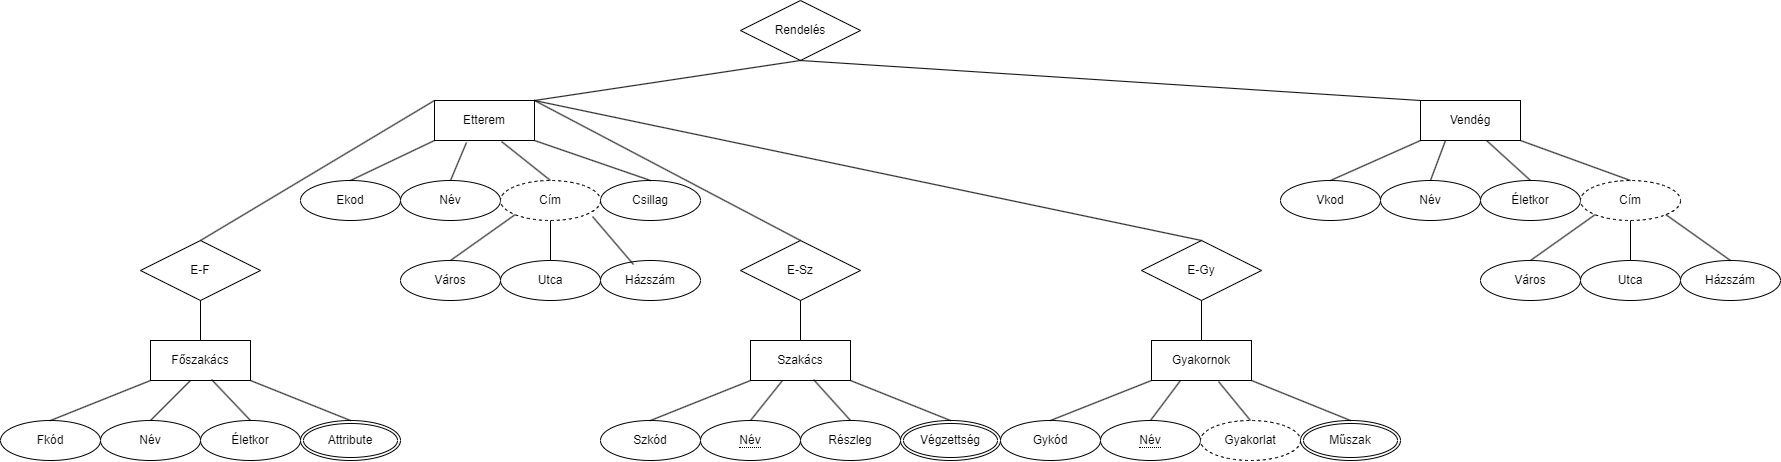

The diagram above was exported from draw.io. Its source (the exported page's mxGraphModel, read from the mxfile embedded in the PNG):
<mxGraphModel dx="2876" dy="2363" grid="1" gridSize="10" guides="1" tooltips="1" connect="1" arrows="1" fold="1" page="1" pageScale="1" pageWidth="827" pageHeight="1169" math="0" shadow="0">
  <root>
    <mxCell id="0" />
    <mxCell id="1" parent="0" />
    <mxCell id="ReJ6oMUF862WZ06giCXm-1" value="Etterem" style="whiteSpace=wrap;html=1;align=center;" vertex="1" parent="1">
      <mxGeometry x="414" y="80" width="100" height="40" as="geometry" />
    </mxCell>
    <mxCell id="ReJ6oMUF862WZ06giCXm-3" value="Ekod" style="ellipse;whiteSpace=wrap;html=1;align=center;" vertex="1" parent="1">
      <mxGeometry x="280" y="160" width="100" height="40" as="geometry" />
    </mxCell>
    <mxCell id="ReJ6oMUF862WZ06giCXm-4" value="Név" style="ellipse;whiteSpace=wrap;html=1;align=center;" vertex="1" parent="1">
      <mxGeometry x="380" y="160" width="100" height="40" as="geometry" />
    </mxCell>
    <mxCell id="ReJ6oMUF862WZ06giCXm-6" value="Csillag" style="ellipse;whiteSpace=wrap;html=1;align=center;" vertex="1" parent="1">
      <mxGeometry x="580" y="160" width="100" height="40" as="geometry" />
    </mxCell>
    <mxCell id="ReJ6oMUF862WZ06giCXm-7" value="Cím" style="ellipse;whiteSpace=wrap;html=1;align=center;dashed=1;" vertex="1" parent="1">
      <mxGeometry x="480" y="160" width="100" height="40" as="geometry" />
    </mxCell>
    <mxCell id="ReJ6oMUF862WZ06giCXm-9" value="Város" style="ellipse;whiteSpace=wrap;html=1;align=center;" vertex="1" parent="1">
      <mxGeometry x="380" y="240" width="100" height="40" as="geometry" />
    </mxCell>
    <mxCell id="ReJ6oMUF862WZ06giCXm-10" value="Utca" style="ellipse;whiteSpace=wrap;html=1;align=center;" vertex="1" parent="1">
      <mxGeometry x="480" y="240" width="100" height="40" as="geometry" />
    </mxCell>
    <mxCell id="ReJ6oMUF862WZ06giCXm-11" value="Házszám" style="ellipse;whiteSpace=wrap;html=1;align=center;" vertex="1" parent="1">
      <mxGeometry x="580" y="240" width="100" height="40" as="geometry" />
    </mxCell>
    <mxCell id="ReJ6oMUF862WZ06giCXm-12" value="" style="endArrow=none;html=1;rounded=0;exitX=0.5;exitY=0;exitDx=0;exitDy=0;entryX=0;entryY=1;entryDx=0;entryDy=0;" edge="1" parent="1" source="ReJ6oMUF862WZ06giCXm-9" target="ReJ6oMUF862WZ06giCXm-7">
      <mxGeometry relative="1" as="geometry">
        <mxPoint x="490" y="430" as="sourcePoint" />
        <mxPoint x="650" y="430" as="targetPoint" />
      </mxGeometry>
    </mxCell>
    <mxCell id="ReJ6oMUF862WZ06giCXm-13" value="" style="endArrow=none;html=1;rounded=0;exitX=0.5;exitY=0;exitDx=0;exitDy=0;entryX=0.5;entryY=1;entryDx=0;entryDy=0;" edge="1" parent="1" source="ReJ6oMUF862WZ06giCXm-10" target="ReJ6oMUF862WZ06giCXm-7">
      <mxGeometry relative="1" as="geometry">
        <mxPoint x="490" y="430" as="sourcePoint" />
        <mxPoint x="650" y="430" as="targetPoint" />
      </mxGeometry>
    </mxCell>
    <mxCell id="ReJ6oMUF862WZ06giCXm-14" value="" style="endArrow=none;html=1;rounded=0;exitX=0.92;exitY=0.9;exitDx=0;exitDy=0;exitPerimeter=0;entryX=0.33;entryY=0.1;entryDx=0;entryDy=0;entryPerimeter=0;" edge="1" parent="1" source="ReJ6oMUF862WZ06giCXm-7" target="ReJ6oMUF862WZ06giCXm-11">
      <mxGeometry relative="1" as="geometry">
        <mxPoint x="490" y="430" as="sourcePoint" />
        <mxPoint x="650" y="430" as="targetPoint" />
      </mxGeometry>
    </mxCell>
    <mxCell id="ReJ6oMUF862WZ06giCXm-15" value="" style="endArrow=none;html=1;rounded=0;exitX=0.5;exitY=0;exitDx=0;exitDy=0;entryX=0;entryY=1;entryDx=0;entryDy=0;" edge="1" parent="1" source="ReJ6oMUF862WZ06giCXm-3" target="ReJ6oMUF862WZ06giCXm-1">
      <mxGeometry relative="1" as="geometry">
        <mxPoint x="490" y="430" as="sourcePoint" />
        <mxPoint x="650" y="430" as="targetPoint" />
      </mxGeometry>
    </mxCell>
    <mxCell id="ReJ6oMUF862WZ06giCXm-16" value="" style="endArrow=none;html=1;rounded=0;exitX=1;exitY=1;exitDx=0;exitDy=0;entryX=0.5;entryY=0;entryDx=0;entryDy=0;" edge="1" parent="1" source="ReJ6oMUF862WZ06giCXm-1" target="ReJ6oMUF862WZ06giCXm-6">
      <mxGeometry relative="1" as="geometry">
        <mxPoint x="490" y="430" as="sourcePoint" />
        <mxPoint x="650" y="430" as="targetPoint" />
      </mxGeometry>
    </mxCell>
    <mxCell id="ReJ6oMUF862WZ06giCXm-17" value="" style="endArrow=none;html=1;rounded=0;exitX=0.5;exitY=0;exitDx=0;exitDy=0;entryX=0.32;entryY=1.05;entryDx=0;entryDy=0;entryPerimeter=0;" edge="1" parent="1" source="ReJ6oMUF862WZ06giCXm-4" target="ReJ6oMUF862WZ06giCXm-1">
      <mxGeometry relative="1" as="geometry">
        <mxPoint x="490" y="430" as="sourcePoint" />
        <mxPoint x="650" y="430" as="targetPoint" />
      </mxGeometry>
    </mxCell>
    <mxCell id="ReJ6oMUF862WZ06giCXm-18" value="" style="endArrow=none;html=1;rounded=0;exitX=0.5;exitY=0;exitDx=0;exitDy=0;entryX=0.67;entryY=1.025;entryDx=0;entryDy=0;entryPerimeter=0;" edge="1" parent="1" source="ReJ6oMUF862WZ06giCXm-7" target="ReJ6oMUF862WZ06giCXm-1">
      <mxGeometry relative="1" as="geometry">
        <mxPoint x="490" y="430" as="sourcePoint" />
        <mxPoint x="500" y="140" as="targetPoint" />
      </mxGeometry>
    </mxCell>
    <mxCell id="ReJ6oMUF862WZ06giCXm-19" value="E-F" style="shape=rhombus;perimeter=rhombusPerimeter;whiteSpace=wrap;html=1;align=center;" vertex="1" parent="1">
      <mxGeometry x="120" y="220" width="120" height="60" as="geometry" />
    </mxCell>
    <mxCell id="ReJ6oMUF862WZ06giCXm-20" value="" style="endArrow=none;html=1;rounded=0;exitX=0.5;exitY=0;exitDx=0;exitDy=0;entryX=0;entryY=0;entryDx=0;entryDy=0;" edge="1" parent="1" source="ReJ6oMUF862WZ06giCXm-19" target="ReJ6oMUF862WZ06giCXm-1">
      <mxGeometry relative="1" as="geometry">
        <mxPoint x="490" y="430" as="sourcePoint" />
        <mxPoint x="650" y="430" as="targetPoint" />
      </mxGeometry>
    </mxCell>
    <mxCell id="ReJ6oMUF862WZ06giCXm-21" value="Főszakács" style="whiteSpace=wrap;html=1;align=center;" vertex="1" parent="1">
      <mxGeometry x="130" y="320" width="100" height="40" as="geometry" />
    </mxCell>
    <mxCell id="ReJ6oMUF862WZ06giCXm-22" value="" style="endArrow=none;html=1;rounded=0;exitX=0.5;exitY=1;exitDx=0;exitDy=0;entryX=0.5;entryY=0;entryDx=0;entryDy=0;" edge="1" parent="1" source="ReJ6oMUF862WZ06giCXm-19" target="ReJ6oMUF862WZ06giCXm-21">
      <mxGeometry relative="1" as="geometry">
        <mxPoint x="490" y="430" as="sourcePoint" />
        <mxPoint x="650" y="430" as="targetPoint" />
      </mxGeometry>
    </mxCell>
    <mxCell id="ReJ6oMUF862WZ06giCXm-23" value="Fkód" style="ellipse;whiteSpace=wrap;html=1;align=center;" vertex="1" parent="1">
      <mxGeometry x="-20" y="400" width="100" height="40" as="geometry" />
    </mxCell>
    <mxCell id="ReJ6oMUF862WZ06giCXm-24" value="Név" style="ellipse;whiteSpace=wrap;html=1;align=center;" vertex="1" parent="1">
      <mxGeometry x="80" y="400" width="100" height="40" as="geometry" />
    </mxCell>
    <mxCell id="ReJ6oMUF862WZ06giCXm-25" value="Életkor" style="ellipse;whiteSpace=wrap;html=1;align=center;" vertex="1" parent="1">
      <mxGeometry x="180" y="400" width="100" height="40" as="geometry" />
    </mxCell>
    <mxCell id="ReJ6oMUF862WZ06giCXm-26" value="Attribute" style="ellipse;shape=doubleEllipse;margin=3;whiteSpace=wrap;html=1;align=center;" vertex="1" parent="1">
      <mxGeometry x="280" y="400" width="100" height="40" as="geometry" />
    </mxCell>
    <mxCell id="ReJ6oMUF862WZ06giCXm-27" value="" style="endArrow=none;html=1;rounded=0;exitX=0;exitY=1;exitDx=0;exitDy=0;entryX=0.5;entryY=0;entryDx=0;entryDy=0;" edge="1" parent="1" source="ReJ6oMUF862WZ06giCXm-21" target="ReJ6oMUF862WZ06giCXm-23">
      <mxGeometry relative="1" as="geometry">
        <mxPoint x="490" y="430" as="sourcePoint" />
        <mxPoint x="650" y="430" as="targetPoint" />
      </mxGeometry>
    </mxCell>
    <mxCell id="ReJ6oMUF862WZ06giCXm-28" value="" style="endArrow=none;html=1;rounded=0;exitX=1;exitY=1;exitDx=0;exitDy=0;entryX=0.5;entryY=0;entryDx=0;entryDy=0;" edge="1" parent="1" source="ReJ6oMUF862WZ06giCXm-21" target="ReJ6oMUF862WZ06giCXm-26">
      <mxGeometry relative="1" as="geometry">
        <mxPoint x="490" y="430" as="sourcePoint" />
        <mxPoint x="650" y="430" as="targetPoint" />
      </mxGeometry>
    </mxCell>
    <mxCell id="ReJ6oMUF862WZ06giCXm-29" value="" style="endArrow=none;html=1;rounded=0;exitX=0.5;exitY=0;exitDx=0;exitDy=0;entryX=0.4;entryY=1;entryDx=0;entryDy=0;entryPerimeter=0;" edge="1" parent="1" source="ReJ6oMUF862WZ06giCXm-24" target="ReJ6oMUF862WZ06giCXm-21">
      <mxGeometry relative="1" as="geometry">
        <mxPoint x="490" y="430" as="sourcePoint" />
        <mxPoint x="650" y="430" as="targetPoint" />
      </mxGeometry>
    </mxCell>
    <mxCell id="ReJ6oMUF862WZ06giCXm-30" value="" style="endArrow=none;html=1;rounded=0;exitX=0.5;exitY=0;exitDx=0;exitDy=0;entryX=0.61;entryY=0.975;entryDx=0;entryDy=0;entryPerimeter=0;" edge="1" parent="1" source="ReJ6oMUF862WZ06giCXm-25" target="ReJ6oMUF862WZ06giCXm-21">
      <mxGeometry relative="1" as="geometry">
        <mxPoint x="490" y="430" as="sourcePoint" />
        <mxPoint x="650" y="430" as="targetPoint" />
      </mxGeometry>
    </mxCell>
    <mxCell id="ReJ6oMUF862WZ06giCXm-32" value="E-Sz" style="shape=rhombus;perimeter=rhombusPerimeter;whiteSpace=wrap;html=1;align=center;" vertex="1" parent="1">
      <mxGeometry x="720" y="220" width="120" height="60" as="geometry" />
    </mxCell>
    <mxCell id="ReJ6oMUF862WZ06giCXm-33" value="" style="endArrow=none;html=1;rounded=0;exitX=0.5;exitY=0;exitDx=0;exitDy=0;entryX=1;entryY=0;entryDx=0;entryDy=0;" edge="1" parent="1" source="ReJ6oMUF862WZ06giCXm-32" target="ReJ6oMUF862WZ06giCXm-1">
      <mxGeometry relative="1" as="geometry">
        <mxPoint x="750" y="330" as="sourcePoint" />
        <mxPoint x="910" y="330" as="targetPoint" />
      </mxGeometry>
    </mxCell>
    <mxCell id="ReJ6oMUF862WZ06giCXm-34" value="Szakács" style="whiteSpace=wrap;html=1;align=center;" vertex="1" parent="1">
      <mxGeometry x="730" y="320" width="100" height="40" as="geometry" />
    </mxCell>
    <mxCell id="ReJ6oMUF862WZ06giCXm-35" value="&lt;span style=&quot;border-bottom: 1px dotted&quot;&gt;Név&lt;/span&gt;" style="ellipse;whiteSpace=wrap;html=1;align=center;" vertex="1" parent="1">
      <mxGeometry x="680" y="400" width="100" height="40" as="geometry" />
    </mxCell>
    <mxCell id="ReJ6oMUF862WZ06giCXm-36" value="Részleg" style="ellipse;whiteSpace=wrap;html=1;align=center;" vertex="1" parent="1">
      <mxGeometry x="780" y="400" width="100" height="40" as="geometry" />
    </mxCell>
    <mxCell id="ReJ6oMUF862WZ06giCXm-37" value="Szkód" style="ellipse;whiteSpace=wrap;html=1;align=center;" vertex="1" parent="1">
      <mxGeometry x="580" y="400" width="100" height="40" as="geometry" />
    </mxCell>
    <mxCell id="ReJ6oMUF862WZ06giCXm-38" value="Végzettség" style="ellipse;shape=doubleEllipse;margin=3;whiteSpace=wrap;html=1;align=center;" vertex="1" parent="1">
      <mxGeometry x="880" y="400" width="100" height="40" as="geometry" />
    </mxCell>
    <mxCell id="ReJ6oMUF862WZ06giCXm-39" value="" style="endArrow=none;html=1;rounded=0;exitX=0.5;exitY=1;exitDx=0;exitDy=0;entryX=0.5;entryY=0;entryDx=0;entryDy=0;" edge="1" parent="1" source="ReJ6oMUF862WZ06giCXm-32" target="ReJ6oMUF862WZ06giCXm-34">
      <mxGeometry relative="1" as="geometry">
        <mxPoint x="750" y="330" as="sourcePoint" />
        <mxPoint x="910" y="330" as="targetPoint" />
      </mxGeometry>
    </mxCell>
    <mxCell id="ReJ6oMUF862WZ06giCXm-40" value="" style="endArrow=none;html=1;rounded=0;exitX=0.5;exitY=0;exitDx=0;exitDy=0;entryX=0;entryY=1;entryDx=0;entryDy=0;" edge="1" parent="1" source="ReJ6oMUF862WZ06giCXm-37" target="ReJ6oMUF862WZ06giCXm-34">
      <mxGeometry relative="1" as="geometry">
        <mxPoint x="750" y="330" as="sourcePoint" />
        <mxPoint x="910" y="330" as="targetPoint" />
      </mxGeometry>
    </mxCell>
    <mxCell id="ReJ6oMUF862WZ06giCXm-41" value="" style="endArrow=none;html=1;rounded=0;exitX=0.5;exitY=0;exitDx=0;exitDy=0;entryX=0.32;entryY=1;entryDx=0;entryDy=0;entryPerimeter=0;" edge="1" parent="1" source="ReJ6oMUF862WZ06giCXm-35" target="ReJ6oMUF862WZ06giCXm-34">
      <mxGeometry relative="1" as="geometry">
        <mxPoint x="540" y="330" as="sourcePoint" />
        <mxPoint x="700" y="330" as="targetPoint" />
      </mxGeometry>
    </mxCell>
    <mxCell id="ReJ6oMUF862WZ06giCXm-42" value="" style="endArrow=none;html=1;rounded=0;exitX=0.5;exitY=0;exitDx=0;exitDy=0;entryX=0.63;entryY=0.975;entryDx=0;entryDy=0;entryPerimeter=0;" edge="1" parent="1" source="ReJ6oMUF862WZ06giCXm-36" target="ReJ6oMUF862WZ06giCXm-34">
      <mxGeometry relative="1" as="geometry">
        <mxPoint x="540" y="330" as="sourcePoint" />
        <mxPoint x="700" y="330" as="targetPoint" />
      </mxGeometry>
    </mxCell>
    <mxCell id="ReJ6oMUF862WZ06giCXm-43" value="" style="endArrow=none;html=1;rounded=0;entryX=1;entryY=1;entryDx=0;entryDy=0;exitX=0.5;exitY=0;exitDx=0;exitDy=0;" edge="1" parent="1" source="ReJ6oMUF862WZ06giCXm-38" target="ReJ6oMUF862WZ06giCXm-34">
      <mxGeometry relative="1" as="geometry">
        <mxPoint x="540" y="330" as="sourcePoint" />
        <mxPoint x="700" y="330" as="targetPoint" />
      </mxGeometry>
    </mxCell>
    <mxCell id="ReJ6oMUF862WZ06giCXm-44" value="E-Gy" style="shape=rhombus;perimeter=rhombusPerimeter;whiteSpace=wrap;html=1;align=center;" vertex="1" parent="1">
      <mxGeometry x="1121" y="220" width="120" height="60" as="geometry" />
    </mxCell>
    <mxCell id="ReJ6oMUF862WZ06giCXm-45" value="" style="endArrow=none;html=1;rounded=0;exitX=1;exitY=0;exitDx=0;exitDy=0;entryX=0.5;entryY=0;entryDx=0;entryDy=0;" edge="1" parent="1" source="ReJ6oMUF862WZ06giCXm-1" target="ReJ6oMUF862WZ06giCXm-44">
      <mxGeometry relative="1" as="geometry">
        <mxPoint x="540" y="330" as="sourcePoint" />
        <mxPoint x="700" y="330" as="targetPoint" />
      </mxGeometry>
    </mxCell>
    <mxCell id="ReJ6oMUF862WZ06giCXm-47" value="Gyakornok" style="whiteSpace=wrap;html=1;align=center;" vertex="1" parent="1">
      <mxGeometry x="1131" y="320" width="100" height="40" as="geometry" />
    </mxCell>
    <mxCell id="ReJ6oMUF862WZ06giCXm-48" value="&lt;span style=&quot;border-bottom: 1px dotted&quot;&gt;Név&lt;/span&gt;" style="ellipse;whiteSpace=wrap;html=1;align=center;" vertex="1" parent="1">
      <mxGeometry x="1080" y="400" width="100" height="40" as="geometry" />
    </mxCell>
    <mxCell id="ReJ6oMUF862WZ06giCXm-49" value="Gykód" style="ellipse;whiteSpace=wrap;html=1;align=center;" vertex="1" parent="1">
      <mxGeometry x="980" y="400" width="100" height="40" as="geometry" />
    </mxCell>
    <mxCell id="ReJ6oMUF862WZ06giCXm-51" value="Műszak" style="ellipse;shape=doubleEllipse;margin=3;whiteSpace=wrap;html=1;align=center;" vertex="1" parent="1">
      <mxGeometry x="1280" y="400" width="100" height="40" as="geometry" />
    </mxCell>
    <mxCell id="ReJ6oMUF862WZ06giCXm-52" value="Gyakorlat" style="ellipse;whiteSpace=wrap;html=1;align=center;dashed=1;" vertex="1" parent="1">
      <mxGeometry x="1180" y="400" width="100" height="40" as="geometry" />
    </mxCell>
    <mxCell id="ReJ6oMUF862WZ06giCXm-53" value="" style="endArrow=none;html=1;rounded=0;exitX=0.5;exitY=0;exitDx=0;exitDy=0;entryX=0;entryY=1;entryDx=0;entryDy=0;" edge="1" parent="1" source="ReJ6oMUF862WZ06giCXm-49" target="ReJ6oMUF862WZ06giCXm-47">
      <mxGeometry relative="1" as="geometry">
        <mxPoint x="940" y="330" as="sourcePoint" />
        <mxPoint x="1100" y="330" as="targetPoint" />
      </mxGeometry>
    </mxCell>
    <mxCell id="ReJ6oMUF862WZ06giCXm-54" value="" style="endArrow=none;html=1;rounded=0;exitX=0.5;exitY=0;exitDx=0;exitDy=0;entryX=1;entryY=1;entryDx=0;entryDy=0;" edge="1" parent="1" source="ReJ6oMUF862WZ06giCXm-51" target="ReJ6oMUF862WZ06giCXm-47">
      <mxGeometry relative="1" as="geometry">
        <mxPoint x="940" y="330" as="sourcePoint" />
        <mxPoint x="1100" y="330" as="targetPoint" />
      </mxGeometry>
    </mxCell>
    <mxCell id="ReJ6oMUF862WZ06giCXm-55" value="" style="endArrow=none;html=1;rounded=0;exitX=0.5;exitY=0;exitDx=0;exitDy=0;entryX=0.29;entryY=1;entryDx=0;entryDy=0;entryPerimeter=0;" edge="1" parent="1" source="ReJ6oMUF862WZ06giCXm-48" target="ReJ6oMUF862WZ06giCXm-47">
      <mxGeometry relative="1" as="geometry">
        <mxPoint x="940" y="330" as="sourcePoint" />
        <mxPoint x="1100" y="330" as="targetPoint" />
      </mxGeometry>
    </mxCell>
    <mxCell id="ReJ6oMUF862WZ06giCXm-56" value="" style="endArrow=none;html=1;rounded=0;exitX=0.5;exitY=0;exitDx=0;exitDy=0;entryX=0.67;entryY=1.025;entryDx=0;entryDy=0;entryPerimeter=0;" edge="1" parent="1" source="ReJ6oMUF862WZ06giCXm-52" target="ReJ6oMUF862WZ06giCXm-47">
      <mxGeometry relative="1" as="geometry">
        <mxPoint x="940" y="330" as="sourcePoint" />
        <mxPoint x="1100" y="330" as="targetPoint" />
      </mxGeometry>
    </mxCell>
    <mxCell id="ReJ6oMUF862WZ06giCXm-57" value="" style="endArrow=none;html=1;rounded=0;exitX=0.5;exitY=1;exitDx=0;exitDy=0;entryX=0.5;entryY=0;entryDx=0;entryDy=0;" edge="1" parent="1" source="ReJ6oMUF862WZ06giCXm-44" target="ReJ6oMUF862WZ06giCXm-47">
      <mxGeometry relative="1" as="geometry">
        <mxPoint x="940" y="330" as="sourcePoint" />
        <mxPoint x="1180" y="310" as="targetPoint" />
      </mxGeometry>
    </mxCell>
    <mxCell id="ReJ6oMUF862WZ06giCXm-59" value="Rendelés" style="shape=rhombus;perimeter=rhombusPerimeter;whiteSpace=wrap;html=1;align=center;" vertex="1" parent="1">
      <mxGeometry x="720" y="-20" width="120" height="60" as="geometry" />
    </mxCell>
    <mxCell id="ReJ6oMUF862WZ06giCXm-60" value="" style="endArrow=none;html=1;rounded=0;exitX=1;exitY=0;exitDx=0;exitDy=0;entryX=0.5;entryY=1;entryDx=0;entryDy=0;" edge="1" parent="1" source="ReJ6oMUF862WZ06giCXm-1" target="ReJ6oMUF862WZ06giCXm-59">
      <mxGeometry relative="1" as="geometry">
        <mxPoint x="810" y="250" as="sourcePoint" />
        <mxPoint x="970" y="250" as="targetPoint" />
      </mxGeometry>
    </mxCell>
    <mxCell id="ReJ6oMUF862WZ06giCXm-61" value="Vendég" style="whiteSpace=wrap;html=1;align=center;" vertex="1" parent="1">
      <mxGeometry x="1400" y="80" width="100" height="40" as="geometry" />
    </mxCell>
    <mxCell id="ReJ6oMUF862WZ06giCXm-62" value="" style="endArrow=none;html=1;rounded=0;exitX=0.5;exitY=1;exitDx=0;exitDy=0;entryX=0;entryY=0;entryDx=0;entryDy=0;" edge="1" parent="1" source="ReJ6oMUF862WZ06giCXm-59" target="ReJ6oMUF862WZ06giCXm-61">
      <mxGeometry relative="1" as="geometry">
        <mxPoint x="810" y="250" as="sourcePoint" />
        <mxPoint x="970" y="250" as="targetPoint" />
      </mxGeometry>
    </mxCell>
    <mxCell id="ReJ6oMUF862WZ06giCXm-64" value="Vkod" style="ellipse;whiteSpace=wrap;html=1;align=center;" vertex="1" parent="1">
      <mxGeometry x="1260" y="160" width="100" height="40" as="geometry" />
    </mxCell>
    <mxCell id="ReJ6oMUF862WZ06giCXm-65" value="Életkor" style="ellipse;whiteSpace=wrap;html=1;align=center;" vertex="1" parent="1">
      <mxGeometry x="1460" y="160" width="100" height="40" as="geometry" />
    </mxCell>
    <mxCell id="ReJ6oMUF862WZ06giCXm-66" value="Cím" style="ellipse;whiteSpace=wrap;html=1;align=center;dashed=1;" vertex="1" parent="1">
      <mxGeometry x="1560" y="160" width="100" height="40" as="geometry" />
    </mxCell>
    <mxCell id="ReJ6oMUF862WZ06giCXm-68" value="Város" style="ellipse;whiteSpace=wrap;html=1;align=center;" vertex="1" parent="1">
      <mxGeometry x="1460" y="240" width="100" height="40" as="geometry" />
    </mxCell>
    <mxCell id="ReJ6oMUF862WZ06giCXm-69" value="Házszám" style="ellipse;whiteSpace=wrap;html=1;align=center;" vertex="1" parent="1">
      <mxGeometry x="1660" y="240" width="100" height="40" as="geometry" />
    </mxCell>
    <mxCell id="ReJ6oMUF862WZ06giCXm-70" value="Utca" style="ellipse;whiteSpace=wrap;html=1;align=center;" vertex="1" parent="1">
      <mxGeometry x="1560" y="240" width="100" height="40" as="geometry" />
    </mxCell>
    <mxCell id="ReJ6oMUF862WZ06giCXm-71" value="" style="endArrow=none;html=1;rounded=0;exitX=0.5;exitY=0;exitDx=0;exitDy=0;entryX=0;entryY=1;entryDx=0;entryDy=0;" edge="1" parent="1" source="ReJ6oMUF862WZ06giCXm-64" target="ReJ6oMUF862WZ06giCXm-61">
      <mxGeometry relative="1" as="geometry">
        <mxPoint x="890" y="250" as="sourcePoint" />
        <mxPoint x="1050" y="250" as="targetPoint" />
      </mxGeometry>
    </mxCell>
    <mxCell id="ReJ6oMUF862WZ06giCXm-72" value="" style="endArrow=none;html=1;rounded=0;exitX=0.5;exitY=0;exitDx=0;exitDy=0;entryX=0.25;entryY=1;entryDx=0;entryDy=0;" edge="1" parent="1" target="ReJ6oMUF862WZ06giCXm-61">
      <mxGeometry relative="1" as="geometry">
        <mxPoint x="1410" y="160" as="sourcePoint" />
        <mxPoint x="1050" y="250" as="targetPoint" />
      </mxGeometry>
    </mxCell>
    <mxCell id="ReJ6oMUF862WZ06giCXm-73" value="" style="endArrow=none;html=1;rounded=0;exitX=1;exitY=1;exitDx=0;exitDy=0;entryX=0.5;entryY=0;entryDx=0;entryDy=0;" edge="1" parent="1" source="ReJ6oMUF862WZ06giCXm-61" target="ReJ6oMUF862WZ06giCXm-66">
      <mxGeometry relative="1" as="geometry">
        <mxPoint x="890" y="250" as="sourcePoint" />
        <mxPoint x="1050" y="250" as="targetPoint" />
      </mxGeometry>
    </mxCell>
    <mxCell id="ReJ6oMUF862WZ06giCXm-74" value="" style="endArrow=none;html=1;rounded=0;entryX=0.5;entryY=0;entryDx=0;entryDy=0;exitX=0.66;exitY=0.999;exitDx=0;exitDy=0;exitPerimeter=0;" edge="1" parent="1" source="ReJ6oMUF862WZ06giCXm-61" target="ReJ6oMUF862WZ06giCXm-65">
      <mxGeometry relative="1" as="geometry">
        <mxPoint x="890" y="250" as="sourcePoint" />
        <mxPoint x="1050" y="250" as="targetPoint" />
      </mxGeometry>
    </mxCell>
    <mxCell id="ReJ6oMUF862WZ06giCXm-75" value="" style="endArrow=none;html=1;rounded=0;exitX=0.5;exitY=0;exitDx=0;exitDy=0;entryX=0;entryY=1;entryDx=0;entryDy=0;" edge="1" parent="1" source="ReJ6oMUF862WZ06giCXm-68" target="ReJ6oMUF862WZ06giCXm-66">
      <mxGeometry relative="1" as="geometry">
        <mxPoint x="890" y="250" as="sourcePoint" />
        <mxPoint x="1050" y="250" as="targetPoint" />
      </mxGeometry>
    </mxCell>
    <mxCell id="ReJ6oMUF862WZ06giCXm-76" value="" style="endArrow=none;html=1;rounded=0;exitX=0.5;exitY=0;exitDx=0;exitDy=0;entryX=1;entryY=1;entryDx=0;entryDy=0;" edge="1" parent="1" source="ReJ6oMUF862WZ06giCXm-69" target="ReJ6oMUF862WZ06giCXm-66">
      <mxGeometry relative="1" as="geometry">
        <mxPoint x="890" y="250" as="sourcePoint" />
        <mxPoint x="1050" y="250" as="targetPoint" />
      </mxGeometry>
    </mxCell>
    <mxCell id="ReJ6oMUF862WZ06giCXm-77" value="" style="endArrow=none;html=1;rounded=0;exitX=0.5;exitY=1;exitDx=0;exitDy=0;entryX=0.5;entryY=0;entryDx=0;entryDy=0;" edge="1" parent="1" source="ReJ6oMUF862WZ06giCXm-66" target="ReJ6oMUF862WZ06giCXm-70">
      <mxGeometry relative="1" as="geometry">
        <mxPoint x="890" y="250" as="sourcePoint" />
        <mxPoint x="1050" y="250" as="targetPoint" />
      </mxGeometry>
    </mxCell>
    <mxCell id="ReJ6oMUF862WZ06giCXm-78" value="Név" style="ellipse;whiteSpace=wrap;html=1;align=center;" vertex="1" parent="1">
      <mxGeometry x="1360" y="160" width="100" height="40" as="geometry" />
    </mxCell>
  </root>
</mxGraphModel>